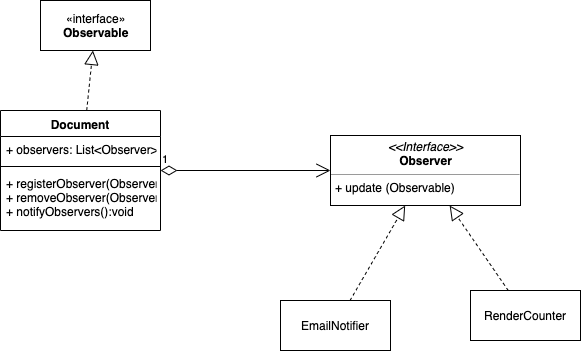

The diagram above was exported from draw.io. Its source (the exported page's mxGraphModel, read from the mxfile embedded in the PNG):
<mxGraphModel dx="772" dy="518" grid="1" gridSize="10" guides="1" tooltips="1" connect="1" arrows="1" fold="1" page="1" pageScale="1" pageWidth="827" pageHeight="1169" math="0" shadow="0">
  <root>
    <mxCell id="v7xjq7DwkPSwd7gcwOWJ-0" />
    <mxCell id="v7xjq7DwkPSwd7gcwOWJ-1" parent="v7xjq7DwkPSwd7gcwOWJ-0" />
    <mxCell id="v7xjq7DwkPSwd7gcwOWJ-4" value="«interface»&lt;br&gt;&lt;b&gt;Observable&lt;/b&gt;" style="html=1;" vertex="1" parent="v7xjq7DwkPSwd7gcwOWJ-1">
      <mxGeometry x="170" y="60" width="110" height="50" as="geometry" />
    </mxCell>
    <mxCell id="v7xjq7DwkPSwd7gcwOWJ-6" value="" style="endArrow=block;dashed=1;endFill=0;endSize=12;html=1;" edge="1" parent="v7xjq7DwkPSwd7gcwOWJ-1" source="v7xjq7DwkPSwd7gcwOWJ-7" target="v7xjq7DwkPSwd7gcwOWJ-4">
      <mxGeometry width="160" relative="1" as="geometry">
        <mxPoint x="208.8461538461538" y="190" as="sourcePoint" />
        <mxPoint x="340" y="390" as="targetPoint" />
      </mxGeometry>
    </mxCell>
    <mxCell id="v7xjq7DwkPSwd7gcwOWJ-7" value="Document" style="swimlane;fontStyle=1;align=center;verticalAlign=top;childLayout=stackLayout;horizontal=1;startSize=26;horizontalStack=0;resizeParent=1;resizeParentMax=0;resizeLast=0;collapsible=1;marginBottom=0;" vertex="1" parent="v7xjq7DwkPSwd7gcwOWJ-1">
      <mxGeometry x="130" y="170" width="160" height="120" as="geometry" />
    </mxCell>
    <mxCell id="v7xjq7DwkPSwd7gcwOWJ-8" value="+ observers: List&lt;Observer&gt;" style="text;strokeColor=none;fillColor=none;align=left;verticalAlign=top;spacingLeft=4;spacingRight=4;overflow=hidden;rotatable=0;points=[[0,0.5],[1,0.5]];portConstraint=eastwest;" vertex="1" parent="v7xjq7DwkPSwd7gcwOWJ-7">
      <mxGeometry y="26" width="160" height="26" as="geometry" />
    </mxCell>
    <mxCell id="v7xjq7DwkPSwd7gcwOWJ-9" value="" style="line;strokeWidth=1;fillColor=none;align=left;verticalAlign=middle;spacingTop=-1;spacingLeft=3;spacingRight=3;rotatable=0;labelPosition=right;points=[];portConstraint=eastwest;" vertex="1" parent="v7xjq7DwkPSwd7gcwOWJ-7">
      <mxGeometry y="52" width="160" height="8" as="geometry" />
    </mxCell>
    <mxCell id="v7xjq7DwkPSwd7gcwOWJ-10" value="+ registerObserver(Observer): void&#10;+ removeObserver(Observer): void&#10;+ notifyObservers():void" style="text;strokeColor=none;fillColor=none;align=left;verticalAlign=top;spacingLeft=4;spacingRight=4;overflow=hidden;rotatable=0;points=[[0,0.5],[1,0.5]];portConstraint=eastwest;" vertex="1" parent="v7xjq7DwkPSwd7gcwOWJ-7">
      <mxGeometry y="60" width="160" height="60" as="geometry" />
    </mxCell>
    <mxCell id="v7xjq7DwkPSwd7gcwOWJ-13" value="1" style="endArrow=open;html=1;endSize=12;startArrow=diamondThin;startSize=14;startFill=0;edgeStyle=orthogonalEdgeStyle;align=left;verticalAlign=bottom;" edge="1" parent="v7xjq7DwkPSwd7gcwOWJ-1" source="v7xjq7DwkPSwd7gcwOWJ-7" target="v7xjq7DwkPSwd7gcwOWJ-22">
      <mxGeometry x="-1" y="3" relative="1" as="geometry">
        <mxPoint x="320" y="350" as="sourcePoint" />
        <mxPoint x="430" y="230" as="targetPoint" />
      </mxGeometry>
    </mxCell>
    <mxCell id="v7xjq7DwkPSwd7gcwOWJ-22" value="&lt;p style=&quot;margin: 0px ; margin-top: 4px ; text-align: center&quot;&gt;&lt;i&gt;&amp;lt;&amp;lt;Interface&amp;gt;&amp;gt;&lt;/i&gt;&lt;br&gt;&lt;b&gt;Observer&lt;/b&gt;&lt;/p&gt;&lt;hr size=&quot;1&quot;&gt;&lt;p style=&quot;margin: 0px ; margin-left: 4px&quot;&gt;+ update (Observable)&lt;br&gt;&lt;/p&gt;" style="verticalAlign=top;align=left;overflow=fill;fontSize=12;fontFamily=Helvetica;html=1;" vertex="1" parent="v7xjq7DwkPSwd7gcwOWJ-1">
      <mxGeometry x="460" y="195" width="190" height="70" as="geometry" />
    </mxCell>
    <mxCell id="v7xjq7DwkPSwd7gcwOWJ-23" value="EmailNotifier" style="html=1;" vertex="1" parent="v7xjq7DwkPSwd7gcwOWJ-1">
      <mxGeometry x="410" y="360" width="110" height="50" as="geometry" />
    </mxCell>
    <mxCell id="v7xjq7DwkPSwd7gcwOWJ-24" value="RenderCounter" style="html=1;" vertex="1" parent="v7xjq7DwkPSwd7gcwOWJ-1">
      <mxGeometry x="600" y="350" width="110" height="50" as="geometry" />
    </mxCell>
    <mxCell id="v7xjq7DwkPSwd7gcwOWJ-25" value="" style="endArrow=block;dashed=1;endFill=0;endSize=12;html=1;" edge="1" parent="v7xjq7DwkPSwd7gcwOWJ-1" source="v7xjq7DwkPSwd7gcwOWJ-23" target="v7xjq7DwkPSwd7gcwOWJ-22">
      <mxGeometry width="160" relative="1" as="geometry">
        <mxPoint x="250" y="410" as="sourcePoint" />
        <mxPoint x="410" y="410" as="targetPoint" />
      </mxGeometry>
    </mxCell>
    <mxCell id="v7xjq7DwkPSwd7gcwOWJ-26" value="" style="endArrow=block;dashed=1;endFill=0;endSize=12;html=1;" edge="1" parent="v7xjq7DwkPSwd7gcwOWJ-1" source="v7xjq7DwkPSwd7gcwOWJ-24" target="v7xjq7DwkPSwd7gcwOWJ-22">
      <mxGeometry width="160" relative="1" as="geometry">
        <mxPoint x="489.51612903225805" y="370" as="sourcePoint" />
        <mxPoint x="544.6774193548388" y="275" as="targetPoint" />
      </mxGeometry>
    </mxCell>
  </root>
</mxGraphModel>